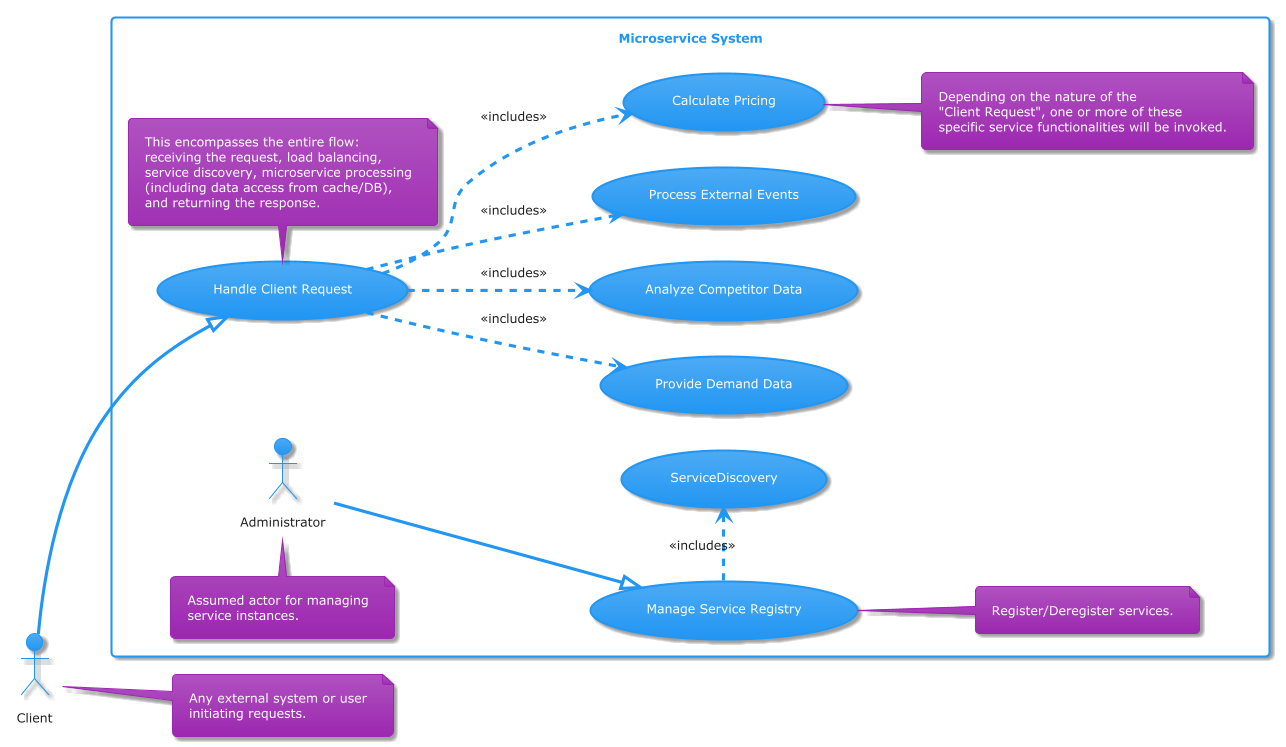

The diagram above was rendered by PlantUML. Its source (embedded in the PNG):
@startuml
!theme materia

left to right direction

actor Client
note right of Client
  Any external system or user
  initiating requests.
end note

rectangle "Microservice System" {
  usecase "Handle Client Request" as UC1
  note bottom of UC1
    This encompasses the entire flow:
    receiving the request, load balancing,
    service discovery, microservice processing
    (including data access from cache/DB),
    and returning the response.
  end note

  usecase "Manage Service Registry" as UC2
  actor "Administrator" as Admin
  note top of Admin
    Assumed actor for managing
    service instances.
  end note
  
  Admin --|> UC2
  UC2 .> (ServiceDiscovery) : <<includes>>
  note right of UC2 : Register/Deregister services.

  usecase "Provide Demand Data" as UC_Demand
  usecase "Analyze Competitor Data" as UC_Competitor
  usecase "Process External Events" as UC_Event
  usecase "Calculate Pricing" as UC_Pricing

  UC1 ..> UC_Demand : <<includes>>
  UC1 ..> UC_Competitor : <<includes>>
  UC1 ..> UC_Event : <<includes>>
  UC1 ..> UC_Pricing : <<includes>>
  note right of UC_Pricing
    Depending on the nature of the
    "Client Request", one or more of these
    specific service functionalities will be invoked.
  end note
}

Client --|> UC1

@enduml